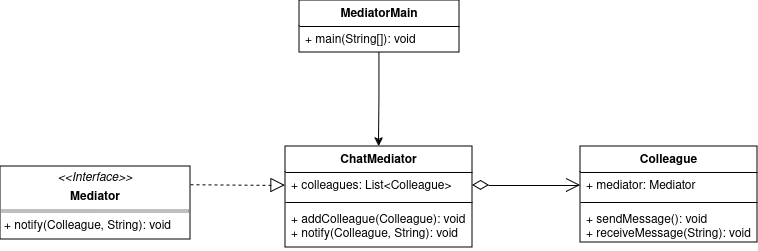

The diagram above was exported from draw.io. Its source (the exported page's mxGraphModel, read from the mxfile embedded in the PNG):
<mxGraphModel dx="1274" dy="713" grid="0" gridSize="10" guides="1" tooltips="1" connect="1" arrows="1" fold="1" page="1" pageScale="1" pageWidth="827" pageHeight="1169" background="#FFFFFF" math="0" shadow="0">
  <root>
    <mxCell id="0" />
    <mxCell id="1" parent="0" />
    <mxCell id="rSXwyLg2gwo18VaWT5JY-37" style="edgeStyle=orthogonalEdgeStyle;rounded=0;orthogonalLoop=1;jettySize=auto;html=1;entryX=0.5;entryY=0;entryDx=0;entryDy=0;" edge="1" parent="1" source="rSXwyLg2gwo18VaWT5JY-23" target="rSXwyLg2gwo18VaWT5JY-28">
      <mxGeometry relative="1" as="geometry" />
    </mxCell>
    <mxCell id="rSXwyLg2gwo18VaWT5JY-23" value="MediatorMain" style="swimlane;fontStyle=1;align=center;verticalAlign=top;childLayout=stackLayout;horizontal=1;startSize=26;horizontalStack=0;resizeParent=1;resizeParentMax=0;resizeLast=0;collapsible=1;marginBottom=0;whiteSpace=wrap;html=1;" vertex="1" parent="1">
      <mxGeometry x="334" y="97" width="160" height="52" as="geometry" />
    </mxCell>
    <mxCell id="rSXwyLg2gwo18VaWT5JY-26" value="+ main(String[]): void" style="text;strokeColor=none;fillColor=none;align=left;verticalAlign=top;spacingLeft=4;spacingRight=4;overflow=hidden;rotatable=0;points=[[0,0.5],[1,0.5]];portConstraint=eastwest;whiteSpace=wrap;html=1;" vertex="1" parent="rSXwyLg2gwo18VaWT5JY-23">
      <mxGeometry y="26" width="160" height="26" as="geometry" />
    </mxCell>
    <mxCell id="rSXwyLg2gwo18VaWT5JY-28" value="ChatMediator" style="swimlane;fontStyle=1;align=center;verticalAlign=top;childLayout=stackLayout;horizontal=1;startSize=26;horizontalStack=0;resizeParent=1;resizeParentMax=0;resizeLast=0;collapsible=1;marginBottom=0;whiteSpace=wrap;html=1;" vertex="1" parent="1">
      <mxGeometry x="320" y="243" width="187" height="101" as="geometry" />
    </mxCell>
    <mxCell id="rSXwyLg2gwo18VaWT5JY-29" value="+ colleagues: List&amp;lt;Colleague&amp;gt;" style="text;strokeColor=none;fillColor=none;align=left;verticalAlign=top;spacingLeft=4;spacingRight=4;overflow=hidden;rotatable=0;points=[[0,0.5],[1,0.5]];portConstraint=eastwest;whiteSpace=wrap;html=1;" vertex="1" parent="rSXwyLg2gwo18VaWT5JY-28">
      <mxGeometry y="26" width="187" height="26" as="geometry" />
    </mxCell>
    <mxCell id="rSXwyLg2gwo18VaWT5JY-30" value="" style="line;strokeWidth=1;fillColor=none;align=left;verticalAlign=middle;spacingTop=-1;spacingLeft=3;spacingRight=3;rotatable=0;labelPosition=right;points=[];portConstraint=eastwest;strokeColor=inherit;" vertex="1" parent="rSXwyLg2gwo18VaWT5JY-28">
      <mxGeometry y="52" width="187" height="8" as="geometry" />
    </mxCell>
    <mxCell id="rSXwyLg2gwo18VaWT5JY-31" value="&lt;div&gt;+ addColleague(Colleague): void&lt;/div&gt;&lt;div&gt;+ notify(Colleague, String): void&lt;br&gt;&lt;/div&gt;" style="text;strokeColor=none;fillColor=none;align=left;verticalAlign=top;spacingLeft=4;spacingRight=4;overflow=hidden;rotatable=0;points=[[0,0.5],[1,0.5]];portConstraint=eastwest;whiteSpace=wrap;html=1;" vertex="1" parent="rSXwyLg2gwo18VaWT5JY-28">
      <mxGeometry y="60" width="187" height="41" as="geometry" />
    </mxCell>
    <mxCell id="rSXwyLg2gwo18VaWT5JY-32" value="&lt;p style=&quot;margin:0px;margin-top:4px;text-align:center;&quot;&gt;&lt;i&gt;&amp;lt;&amp;lt;Interface&amp;gt;&amp;gt;&lt;/i&gt;&lt;b&gt;&lt;br&gt;&lt;/b&gt;&lt;/p&gt;&lt;p style=&quot;margin:0px;margin-top:4px;text-align:center;&quot;&gt;&lt;b&gt;Mediator&lt;/b&gt;&lt;br&gt;&lt;/p&gt;&lt;hr size=&quot;1&quot; style=&quot;border-style:solid;&quot;&gt;&lt;p style=&quot;margin:0px;margin-left:4px;&quot;&gt;+ notify(Colleague, String): void&lt;/p&gt;" style="verticalAlign=top;align=left;overflow=fill;html=1;whiteSpace=wrap;" vertex="1" parent="1">
      <mxGeometry x="35" y="263" width="190" height="73" as="geometry" />
    </mxCell>
    <mxCell id="rSXwyLg2gwo18VaWT5JY-33" value="Colleague" style="swimlane;fontStyle=1;align=center;verticalAlign=top;childLayout=stackLayout;horizontal=1;startSize=26;horizontalStack=0;resizeParent=1;resizeParentMax=0;resizeLast=0;collapsible=1;marginBottom=0;whiteSpace=wrap;html=1;" vertex="1" parent="1">
      <mxGeometry x="615" y="243" width="177" height="96" as="geometry" />
    </mxCell>
    <mxCell id="rSXwyLg2gwo18VaWT5JY-34" value="+ mediator: Mediator" style="text;strokeColor=none;fillColor=none;align=left;verticalAlign=top;spacingLeft=4;spacingRight=4;overflow=hidden;rotatable=0;points=[[0,0.5],[1,0.5]];portConstraint=eastwest;whiteSpace=wrap;html=1;" vertex="1" parent="rSXwyLg2gwo18VaWT5JY-33">
      <mxGeometry y="26" width="177" height="26" as="geometry" />
    </mxCell>
    <mxCell id="rSXwyLg2gwo18VaWT5JY-35" value="" style="line;strokeWidth=1;fillColor=none;align=left;verticalAlign=middle;spacingTop=-1;spacingLeft=3;spacingRight=3;rotatable=0;labelPosition=right;points=[];portConstraint=eastwest;strokeColor=inherit;" vertex="1" parent="rSXwyLg2gwo18VaWT5JY-33">
      <mxGeometry y="52" width="177" height="8" as="geometry" />
    </mxCell>
    <mxCell id="rSXwyLg2gwo18VaWT5JY-36" value="&lt;div&gt;+ sendMessage(): void&lt;/div&gt;&lt;div&gt;+ receiveMessage(String): void&lt;br&gt;&lt;/div&gt;" style="text;strokeColor=none;fillColor=none;align=left;verticalAlign=top;spacingLeft=4;spacingRight=4;overflow=hidden;rotatable=0;points=[[0,0.5],[1,0.5]];portConstraint=eastwest;whiteSpace=wrap;html=1;" vertex="1" parent="rSXwyLg2gwo18VaWT5JY-33">
      <mxGeometry y="60" width="177" height="36" as="geometry" />
    </mxCell>
    <mxCell id="rSXwyLg2gwo18VaWT5JY-38" value="" style="endArrow=open;html=1;endSize=12;startArrow=diamondThin;startSize=14;startFill=0;edgeStyle=orthogonalEdgeStyle;align=left;verticalAlign=bottom;rounded=0;exitX=1;exitY=0.5;exitDx=0;exitDy=0;entryX=0;entryY=0.5;entryDx=0;entryDy=0;" edge="1" parent="1" source="rSXwyLg2gwo18VaWT5JY-29" target="rSXwyLg2gwo18VaWT5JY-34">
      <mxGeometry x="-1" y="3" relative="1" as="geometry">
        <mxPoint x="397" y="277" as="sourcePoint" />
        <mxPoint x="605" y="367" as="targetPoint" />
      </mxGeometry>
    </mxCell>
    <mxCell id="rSXwyLg2gwo18VaWT5JY-39" value="" style="endArrow=block;dashed=1;endFill=0;endSize=12;html=1;rounded=0;exitX=1;exitY=0.25;exitDx=0;exitDy=0;entryX=0;entryY=0.5;entryDx=0;entryDy=0;" edge="1" parent="1" source="rSXwyLg2gwo18VaWT5JY-32" target="rSXwyLg2gwo18VaWT5JY-29">
      <mxGeometry width="160" relative="1" as="geometry">
        <mxPoint x="397" y="277" as="sourcePoint" />
        <mxPoint x="557" y="277" as="targetPoint" />
      </mxGeometry>
    </mxCell>
  </root>
</mxGraphModel>